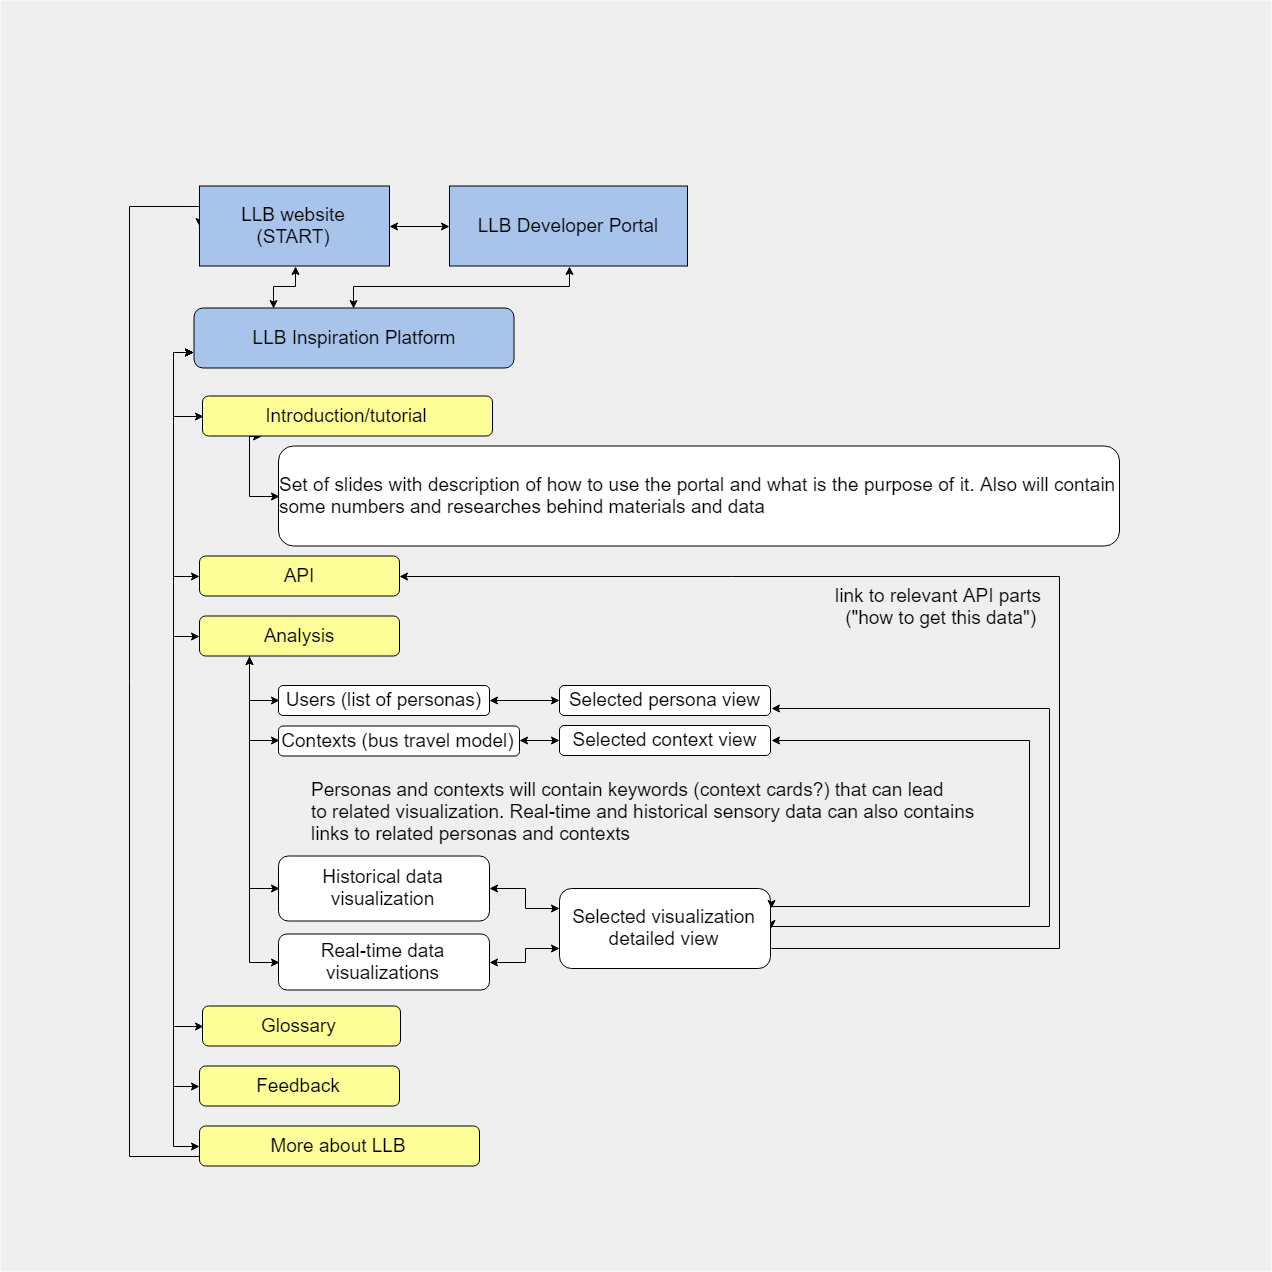

The diagram above was exported from draw.io. Its source (the exported page's mxGraphModel, read from the mxfile embedded in the PNG):
<mxGraphModel dx="3591" dy="2763" grid="1" gridSize="10" guides="1" tooltips="1" connect="1" arrows="1" fold="1" page="1" pageScale="1" pageWidth="827" pageHeight="1169" math="0" shadow="0">
  <root>
    <mxCell id="0" />
    <mxCell id="1" parent="0" />
    <mxCell id="1ac30da1db686127-108" value="" style="whiteSpace=wrap;html=1;aspect=fixed;fillColor=#efefef;strokeColor=none;fontSize=19;" parent="1" vertex="1">
      <mxGeometry x="-690" y="-511" width="1271" height="1271" as="geometry" />
    </mxCell>
    <mxCell id="1ac30da1db686127-3" style="edgeStyle=orthogonalEdgeStyle;rounded=0;html=1;exitX=0.5;exitY=1;entryX=0.5;entryY=0;jettySize=auto;orthogonalLoop=1;startArrow=classic;startFill=1;fontSize=19;" parent="1" source="1ac30da1db686127-1" target="1ac30da1db686127-2" edge="1">
      <mxGeometry relative="1" as="geometry">
        <Array as="points" />
      </mxGeometry>
    </mxCell>
    <mxCell id="1ac30da1db686127-1" value="&lt;font style=&quot;font-size: 19px;&quot;&gt;LLB Developer Portal&lt;/font&gt;" style="rounded=0;whiteSpace=wrap;html=1;fillColor=#A9C4EB;fontSize=19;" parent="1" vertex="1">
      <mxGeometry x="-241" y="-325.5" width="238" height="80" as="geometry" />
    </mxCell>
    <mxCell id="1ac30da1db686127-72" style="edgeStyle=orthogonalEdgeStyle;rounded=0;html=1;exitX=0;exitY=0.75;entryX=0;entryY=0.5;startArrow=classic;startFill=1;jettySize=auto;orthogonalLoop=1;fontSize=19;" parent="1" source="1ac30da1db686127-2" target="1ac30da1db686127-5" edge="1">
      <mxGeometry relative="1" as="geometry" />
    </mxCell>
    <mxCell id="1ac30da1db686127-73" style="edgeStyle=orthogonalEdgeStyle;rounded=0;html=1;exitX=0;exitY=0.75;entryX=0;entryY=0.5;startArrow=classic;startFill=1;jettySize=auto;orthogonalLoop=1;fontSize=19;" parent="1" source="1ac30da1db686127-2" target="1ac30da1db686127-6" edge="1">
      <mxGeometry relative="1" as="geometry" />
    </mxCell>
    <mxCell id="1ac30da1db686127-74" style="edgeStyle=orthogonalEdgeStyle;rounded=0;html=1;exitX=0;exitY=0.75;entryX=0;entryY=0.5;startArrow=classic;startFill=1;jettySize=auto;orthogonalLoop=1;fontSize=19;" parent="1" source="1ac30da1db686127-2" target="1ac30da1db686127-7" edge="1">
      <mxGeometry relative="1" as="geometry" />
    </mxCell>
    <mxCell id="1ac30da1db686127-75" style="edgeStyle=orthogonalEdgeStyle;rounded=0;html=1;exitX=0;exitY=0.75;entryX=0;entryY=0.5;startArrow=classic;startFill=1;jettySize=auto;orthogonalLoop=1;fontSize=19;" parent="1" source="1ac30da1db686127-2" target="1ac30da1db686127-23" edge="1">
      <mxGeometry relative="1" as="geometry" />
    </mxCell>
    <mxCell id="1ac30da1db686127-76" style="edgeStyle=orthogonalEdgeStyle;rounded=0;html=1;exitX=0;exitY=0.75;entryX=0;entryY=0.5;startArrow=classic;startFill=1;jettySize=auto;orthogonalLoop=1;fontSize=19;" parent="1" source="1ac30da1db686127-2" target="1ac30da1db686127-24" edge="1">
      <mxGeometry relative="1" as="geometry" />
    </mxCell>
    <mxCell id="1ac30da1db686127-101" style="edgeStyle=orthogonalEdgeStyle;rounded=0;html=1;exitX=0;exitY=0.75;entryX=0;entryY=0.5;startArrow=classic;startFill=1;jettySize=auto;orthogonalLoop=1;fontSize=19;" parent="1" source="1ac30da1db686127-2" target="1ac30da1db686127-25" edge="1">
      <mxGeometry relative="1" as="geometry" />
    </mxCell>
    <mxCell id="1ac30da1db686127-2" value="&lt;font style=&quot;font-size: 19px;&quot;&gt;LLB Inspiration Platform&lt;/font&gt;" style="rounded=1;whiteSpace=wrap;html=1;fillColor=#A9C4EB;fontSize=19;" parent="1" vertex="1">
      <mxGeometry x="-496.5" y="-203.5" width="320" height="60" as="geometry" />
    </mxCell>
    <mxCell id="1ac30da1db686127-99" style="edgeStyle=orthogonalEdgeStyle;rounded=0;html=1;exitX=0.2;exitY=1;entryX=0;entryY=0.5;startArrow=classic;startFill=1;jettySize=auto;orthogonalLoop=1;exitDx=0;exitDy=0;exitPerimeter=0;fontSize=19;" parent="1" source="1ac30da1db686127-5" target="1ac30da1db686127-98" edge="1">
      <mxGeometry relative="1" as="geometry">
        <Array as="points">
          <mxPoint x="-441" y="-75.5" />
          <mxPoint x="-441" y="-15.5" />
        </Array>
      </mxGeometry>
    </mxCell>
    <mxCell id="1ac30da1db686127-5" value="&lt;font style=&quot;font-size: 19px;&quot;&gt;Introduction/tutorial&lt;/font&gt;" style="rounded=1;whiteSpace=wrap;html=1;fillColor=#FFFF99;fontSize=19;" parent="1" vertex="1">
      <mxGeometry x="-488" y="-115.5" width="290" height="40" as="geometry" />
    </mxCell>
    <mxCell id="1ac30da1db686127-6" value="&lt;span style=&quot;font-size: 19px;&quot;&gt;&lt;font style=&quot;font-size: 19px;&quot;&gt;API&lt;/font&gt;&lt;/span&gt;" style="rounded=1;whiteSpace=wrap;html=1;fillColor=#FFFF99;fontSize=19;" parent="1" vertex="1">
      <mxGeometry x="-491" y="44.5" width="200" height="40" as="geometry" />
    </mxCell>
    <mxCell id="1ac30da1db686127-23" value="&lt;font style=&quot;font-size: 19px;&quot;&gt;Glossary&amp;nbsp;&lt;/font&gt;" style="rounded=1;whiteSpace=wrap;html=1;fillColor=#FFFF99;fontSize=19;" parent="1" vertex="1">
      <mxGeometry x="-488" y="494.5" width="198" height="40" as="geometry" />
    </mxCell>
    <mxCell id="1ac30da1db686127-24" value="&lt;font style=&quot;font-size: 19px;&quot;&gt;Feedback&lt;/font&gt;" style="rounded=1;whiteSpace=wrap;html=1;fillColor=#FFFF99;fontSize=19;" parent="1" vertex="1">
      <mxGeometry x="-491" y="554.5" width="200" height="40" as="geometry" />
    </mxCell>
    <mxCell id="1ac30da1db686127-71" style="edgeStyle=orthogonalEdgeStyle;rounded=0;html=1;exitX=0;exitY=0.75;entryX=0;entryY=0.5;jettySize=auto;orthogonalLoop=1;fontSize=19;" parent="1" source="1ac30da1db686127-25" target="1ac30da1db686127-26" edge="1">
      <mxGeometry relative="1" as="geometry">
        <Array as="points">
          <mxPoint x="-561" y="644.5" />
          <mxPoint x="-561" y="-305.5" />
          <mxPoint x="-491" y="-305.5" />
        </Array>
      </mxGeometry>
    </mxCell>
    <mxCell id="1ac30da1db686127-25" value="&lt;font style=&quot;font-size: 19px;&quot;&gt;More about LLB&lt;/font&gt;" style="rounded=1;whiteSpace=wrap;html=1;fillColor=#FFFF99;fontSize=19;" parent="1" vertex="1">
      <mxGeometry x="-491" y="614.5" width="280" height="40" as="geometry" />
    </mxCell>
    <mxCell id="1ac30da1db686127-27" style="edgeStyle=orthogonalEdgeStyle;rounded=0;html=1;exitX=1;exitY=0.5;entryX=0;entryY=0.5;jettySize=auto;orthogonalLoop=1;startArrow=classic;startFill=1;fontSize=19;" parent="1" source="1ac30da1db686127-26" target="1ac30da1db686127-1" edge="1">
      <mxGeometry relative="1" as="geometry" />
    </mxCell>
    <mxCell id="1ac30da1db686127-81" style="edgeStyle=orthogonalEdgeStyle;rounded=0;html=1;exitX=0.5;exitY=1;entryX=0.25;entryY=0;startArrow=classic;startFill=1;jettySize=auto;orthogonalLoop=1;fontSize=19;" parent="1" source="1ac30da1db686127-26" target="1ac30da1db686127-2" edge="1">
      <mxGeometry relative="1" as="geometry" />
    </mxCell>
    <mxCell id="1ac30da1db686127-26" value="&lt;font style=&quot;font-size: 19px;&quot;&gt;LLB website&lt;br style=&quot;font-size: 19px;&quot;&gt;(START)&lt;/font&gt;&lt;br style=&quot;font-size: 19px;&quot;&gt;" style="rounded=0;whiteSpace=wrap;html=1;fillColor=#A9C4EB;fontSize=19;" parent="1" vertex="1">
      <mxGeometry x="-491" y="-325.5" width="190" height="80" as="geometry" />
    </mxCell>
    <mxCell id="1ac30da1db686127-98" value="&lt;div style=&quot;text-align: justify ; font-size: 19px&quot;&gt;&lt;font style=&quot;font-size: 19px&quot;&gt;Set of slides with description of how&amp;nbsp;to use the portal and what is the purpose of it.&amp;nbsp;&lt;/font&gt;&lt;span style=&quot;font-size: 19px;&quot;&gt;Also will contain some numbers and researches behind materials and data&lt;/span&gt;&lt;/div&gt;" style="rounded=1;whiteSpace=wrap;html=1;fontSize=19;" parent="1" vertex="1">
      <mxGeometry x="-412" y="-65.5" width="841" height="100" as="geometry" />
    </mxCell>
    <mxCell id="1ac30da1db686127-7" value="&lt;font style=&quot;font-size: 19px;&quot;&gt;Analysis&lt;/font&gt;" style="rounded=1;whiteSpace=wrap;html=1;fillColor=#FFFF99;fontSize=19;" parent="1" vertex="1">
      <mxGeometry x="-491" y="104.5" width="200" height="40" as="geometry" />
    </mxCell>
    <mxCell id="1ac30da1db686127-9" value="&lt;font style=&quot;font-size: 19px&quot;&gt;Users (list of personas)&lt;/font&gt;" style="rounded=1;whiteSpace=wrap;html=1;fontSize=19;" parent="1" vertex="1">
      <mxGeometry x="-412" y="174" width="211" height="30" as="geometry" />
    </mxCell>
    <mxCell id="1ac30da1db686127-58" style="edgeStyle=orthogonalEdgeStyle;rounded=0;html=1;exitX=0.25;exitY=1;entryX=0;entryY=0.5;jettySize=auto;orthogonalLoop=1;fontSize=19;" parent="1" source="1ac30da1db686127-7" target="1ac30da1db686127-9" edge="1">
      <mxGeometry relative="1" as="geometry" />
    </mxCell>
    <mxCell id="1ac30da1db686127-10" value="&lt;font style=&quot;font-size: 19px&quot;&gt;Contexts (bus travel model)&lt;/font&gt;" style="rounded=1;whiteSpace=wrap;html=1;fontSize=19;" parent="1" vertex="1">
      <mxGeometry x="-412" y="214.5" width="241" height="30" as="geometry" />
    </mxCell>
    <mxCell id="1ac30da1db686127-59" style="edgeStyle=orthogonalEdgeStyle;rounded=0;html=1;exitX=0.25;exitY=1;entryX=0;entryY=0.5;jettySize=auto;orthogonalLoop=1;startArrow=classic;startFill=1;fontSize=19;" parent="1" source="1ac30da1db686127-7" target="1ac30da1db686127-10" edge="1">
      <mxGeometry relative="1" as="geometry" />
    </mxCell>
    <mxCell id="1ac30da1db686127-11" value="&lt;font style=&quot;font-size: 19px&quot;&gt;Historical data visualization&lt;/font&gt;" style="rounded=1;whiteSpace=wrap;html=1;fontSize=19;" parent="1" vertex="1">
      <mxGeometry x="-412" y="344.5" width="211" height="65" as="geometry" />
    </mxCell>
    <mxCell id="1ac30da1db686127-60" style="edgeStyle=orthogonalEdgeStyle;rounded=0;html=1;exitX=0.25;exitY=1;entryX=0;entryY=0.5;jettySize=auto;orthogonalLoop=1;fontSize=19;" parent="1" source="1ac30da1db686127-7" target="1ac30da1db686127-11" edge="1">
      <mxGeometry relative="1" as="geometry" />
    </mxCell>
    <mxCell id="1ac30da1db686127-12" value="&lt;font style=&quot;font-size: 19px&quot;&gt;Real-time data visualizations&lt;/font&gt;" style="rounded=1;whiteSpace=wrap;html=1;fontSize=19;" parent="1" vertex="1">
      <mxGeometry x="-412" y="422.5" width="211" height="56" as="geometry" />
    </mxCell>
    <mxCell id="1ac30da1db686127-61" style="edgeStyle=orthogonalEdgeStyle;rounded=0;html=1;exitX=0.25;exitY=1;entryX=0;entryY=0.5;jettySize=auto;orthogonalLoop=1;startArrow=classic;startFill=1;fontSize=19;" parent="1" source="1ac30da1db686127-7" target="1ac30da1db686127-12" edge="1">
      <mxGeometry relative="1" as="geometry" />
    </mxCell>
    <mxCell id="1ac30da1db686127-103" style="edgeStyle=orthogonalEdgeStyle;rounded=0;html=1;exitX=1;exitY=0.75;entryX=1;entryY=0.5;startArrow=classic;startFill=1;jettySize=auto;orthogonalLoop=1;fontSize=19;" parent="1" source="1ac30da1db686127-18" target="1ac30da1db686127-83" edge="1">
      <mxGeometry relative="1" as="geometry">
        <Array as="points">
          <mxPoint x="359" y="196.5" />
          <mxPoint x="359" y="414.5" />
          <mxPoint x="80" y="414.5" />
        </Array>
      </mxGeometry>
    </mxCell>
    <mxCell id="1ac30da1db686127-18" value="&lt;font style=&quot;font-size: 19px&quot;&gt;Selected persona view&lt;/font&gt;" style="rounded=1;whiteSpace=wrap;html=1;fontSize=19;" parent="1" vertex="1">
      <mxGeometry x="-131" y="174" width="211" height="30" as="geometry" />
    </mxCell>
    <mxCell id="1ac30da1db686127-56" style="edgeStyle=orthogonalEdgeStyle;rounded=0;html=1;exitX=1;exitY=0.5;entryX=0;entryY=0.5;jettySize=auto;orthogonalLoop=1;startArrow=classic;startFill=1;fontSize=19;" parent="1" source="1ac30da1db686127-9" target="1ac30da1db686127-18" edge="1">
      <mxGeometry relative="1" as="geometry" />
    </mxCell>
    <mxCell id="1ac30da1db686127-19" value="&lt;font style=&quot;font-size: 19px&quot;&gt;Selected context view&lt;/font&gt;" style="rounded=1;whiteSpace=wrap;html=1;fontSize=19;" parent="1" vertex="1">
      <mxGeometry x="-131" y="214" width="211" height="30" as="geometry" />
    </mxCell>
    <mxCell id="1ac30da1db686127-57" style="edgeStyle=orthogonalEdgeStyle;rounded=0;html=1;exitX=1;exitY=0.5;entryX=0;entryY=0.5;jettySize=auto;orthogonalLoop=1;startArrow=classic;startFill=1;fontSize=19;" parent="1" source="1ac30da1db686127-10" target="1ac30da1db686127-19" edge="1">
      <mxGeometry relative="1" as="geometry" />
    </mxCell>
    <mxCell id="1ac30da1db686127-77" value="&lt;font style=&quot;font-size: 19px&quot;&gt;Personas and contexts will contain keywords (context cards?) that can lead &lt;br style=&quot;font-size: 19px;&quot;&gt;to related visualization. Real-time and historical sensory data can also contains &lt;br style=&quot;font-size: 19px;&quot;&gt;links to related personas and contexts&lt;br style=&quot;font-size: 19px;&quot;&gt;&lt;/font&gt;&lt;br style=&quot;font-size: 19px;&quot;&gt;" style="text;html=1;resizable=0;points=[];autosize=1;align=left;verticalAlign=top;spacingTop=-4;fontSize=19;" parent="1" vertex="1">
      <mxGeometry x="-381" y="264.5" width="680" height="60" as="geometry" />
    </mxCell>
    <mxCell id="1ac30da1db686127-104" style="edgeStyle=orthogonalEdgeStyle;rounded=0;html=1;exitX=1;exitY=0.75;entryX=1;entryY=0.5;startArrow=none;startFill=0;jettySize=auto;orthogonalLoop=1;fontSize=19;" parent="1" source="1ac30da1db686127-83" target="1ac30da1db686127-6" edge="1">
      <mxGeometry relative="1" as="geometry">
        <Array as="points">
          <mxPoint x="369" y="437.5" />
          <mxPoint x="369" y="64.5" />
        </Array>
      </mxGeometry>
    </mxCell>
    <mxCell id="1ac30da1db686127-105" value="link to relevant API parts &lt;br style=&quot;font-size: 19px;&quot;&gt;(&quot;how to get this data&quot;)" style="text;html=1;resizable=0;points=[];align=center;verticalAlign=middle;labelBackgroundColor=none;fontSize=19;" parent="1ac30da1db686127-104" vertex="1" connectable="0">
      <mxGeometry x="-0.6198" y="-1" relative="1" as="geometry">
        <mxPoint x="-82" y="-344" as="offset" />
      </mxGeometry>
    </mxCell>
    <mxCell id="1ac30da1db686127-83" value="&lt;font style=&quot;font-size: 19px;&quot;&gt;Selected visualization detailed view&lt;/font&gt;" style="rounded=1;whiteSpace=wrap;html=1;fontSize=19;" parent="1" vertex="1">
      <mxGeometry x="-131" y="377" width="211" height="80" as="geometry" />
    </mxCell>
    <mxCell id="1ac30da1db686127-89" style="edgeStyle=orthogonalEdgeStyle;rounded=0;html=1;exitX=1;exitY=0.5;entryX=0;entryY=0.25;startArrow=classic;startFill=1;jettySize=auto;orthogonalLoop=1;fontSize=19;" parent="1" source="1ac30da1db686127-11" target="1ac30da1db686127-83" edge="1">
      <mxGeometry relative="1" as="geometry" />
    </mxCell>
    <mxCell id="1ac30da1db686127-90" style="edgeStyle=orthogonalEdgeStyle;rounded=0;html=1;exitX=1;exitY=0.5;entryX=0;entryY=0.75;startArrow=classic;startFill=1;jettySize=auto;orthogonalLoop=1;fontSize=19;" parent="1" source="1ac30da1db686127-12" target="1ac30da1db686127-83" edge="1">
      <mxGeometry relative="1" as="geometry" />
    </mxCell>
    <mxCell id="1ac30da1db686127-91" style="edgeStyle=orthogonalEdgeStyle;rounded=0;html=1;exitX=1;exitY=0.5;entryX=1;entryY=0.25;startArrow=classic;startFill=1;jettySize=auto;orthogonalLoop=1;fontSize=19;" parent="1" source="1ac30da1db686127-19" target="1ac30da1db686127-83" edge="1">
      <mxGeometry relative="1" as="geometry">
        <Array as="points">
          <mxPoint x="339" y="229.5" />
          <mxPoint x="339" y="394.5" />
          <mxPoint x="80" y="394.5" />
        </Array>
      </mxGeometry>
    </mxCell>
  </root>
</mxGraphModel>